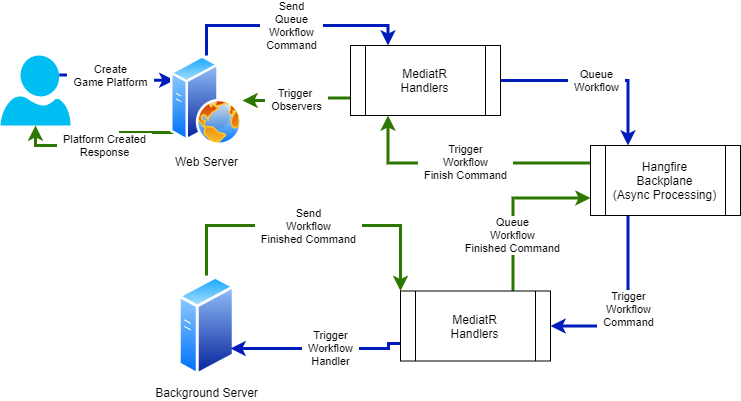

The diagram above was exported from draw.io. Its source (the exported page's mxGraphModel, read from the mxfile embedded in the PNG):
<mxGraphModel dx="932" dy="629" grid="1" gridSize="10" guides="1" tooltips="1" connect="1" arrows="1" fold="1" page="1" pageScale="1" pageWidth="850" pageHeight="1100" math="0" shadow="0">
  <root>
    <mxCell id="0" />
    <mxCell id="1" parent="0" />
    <mxCell id="19" value="Create&lt;br&gt;&amp;nbsp; Game Platform&amp;nbsp;&amp;nbsp;" style="edgeStyle=orthogonalEdgeStyle;rounded=0;orthogonalLoop=1;jettySize=auto;html=1;exitX=0.84;exitY=0.28;exitDx=0;exitDy=0;exitPerimeter=0;entryX=0;entryY=0.25;entryDx=0;entryDy=0;fillColor=#0050ef;strokeColor=#001DBC;strokeWidth=3;spacingLeft=2;spacingBottom=2;spacingRight=2;spacingTop=2;" edge="1" parent="1" source="3" target="4">
      <mxGeometry x="-0.1477" relative="1" as="geometry">
        <mxPoint x="-1" as="offset" />
      </mxGeometry>
    </mxCell>
    <mxCell id="3" value="" style="verticalLabelPosition=bottom;html=1;verticalAlign=top;align=center;strokeColor=none;fillColor=#00BEF2;shape=mxgraph.azure.user;" vertex="1" parent="1">
      <mxGeometry x="10" y="100" width="70" height="70" as="geometry" />
    </mxCell>
    <mxCell id="10" value="Send&lt;br&gt;Queue&lt;br&gt;Workflow&lt;br&gt;&amp;nbsp; Command&amp;nbsp;&amp;nbsp;" style="edgeStyle=orthogonalEdgeStyle;rounded=0;orthogonalLoop=1;jettySize=auto;html=1;exitX=0.5;exitY=0;exitDx=0;exitDy=0;entryX=0.25;entryY=0;entryDx=0;entryDy=0;fillColor=#0050ef;strokeColor=#001DBC;strokeWidth=3;" edge="1" parent="1" source="4" target="17">
      <mxGeometry relative="1" as="geometry" />
    </mxCell>
    <mxCell id="25" value="&amp;nbsp; Platform Created&amp;nbsp;&amp;nbsp;&lt;br&gt;Response" style="edgeStyle=orthogonalEdgeStyle;rounded=0;orthogonalLoop=1;jettySize=auto;html=1;exitX=0;exitY=1;exitDx=0;exitDy=0;entryX=0.5;entryY=1;entryDx=0;entryDy=0;entryPerimeter=0;strokeWidth=3;fillColor=#60a917;strokeColor=#2D7600;" edge="1" parent="1" source="4" target="3">
      <mxGeometry relative="1" as="geometry" />
    </mxCell>
    <mxCell id="4" value="Web Server" style="aspect=fixed;perimeter=ellipsePerimeter;html=1;align=center;shadow=0;dashed=0;spacingTop=3;image;image=img/lib/active_directory/web_server.svg;" vertex="1" parent="1">
      <mxGeometry x="180" y="100" width="72" height="90" as="geometry" />
    </mxCell>
    <mxCell id="12" style="edgeStyle=orthogonalEdgeStyle;rounded=0;orthogonalLoop=1;jettySize=auto;html=1;exitX=0.5;exitY=0;exitDx=0;exitDy=0;entryX=0;entryY=0;entryDx=0;entryDy=0;fillColor=#60a917;strokeColor=#2D7600;strokeWidth=3;" edge="1" parent="1" source="5" target="22">
      <mxGeometry relative="1" as="geometry">
        <mxPoint x="600" y="180" as="targetPoint" />
        <Array as="points">
          <mxPoint x="216" y="270" />
        </Array>
      </mxGeometry>
    </mxCell>
    <mxCell id="13" value="Send&lt;br&gt;Workflow&lt;br&gt;&amp;nbsp; Finished Command&amp;nbsp;&amp;nbsp;" style="edgeLabel;html=1;align=center;verticalAlign=middle;resizable=0;points=[];" vertex="1" connectable="0" parent="12">
      <mxGeometry x="0.2596" y="-3" relative="1" as="geometry">
        <mxPoint x="-44.13" y="-3.0299999999999994" as="offset" />
      </mxGeometry>
    </mxCell>
    <mxCell id="5" value="Background Server" style="aspect=fixed;perimeter=ellipsePerimeter;html=1;align=center;shadow=0;dashed=0;spacingTop=3;image;image=img/lib/active_directory/generic_server.svg;" vertex="1" parent="1">
      <mxGeometry x="187.72000000000003" y="320" width="56.56" height="101" as="geometry" />
    </mxCell>
    <mxCell id="11" value="Trigger&lt;br&gt;&amp;nbsp; Workflow&amp;nbsp;&amp;nbsp;&lt;br&gt;Handler" style="edgeStyle=orthogonalEdgeStyle;rounded=0;orthogonalLoop=1;jettySize=auto;html=1;exitX=0;exitY=0.75;exitDx=0;exitDy=0;fillColor=#0050ef;strokeColor=#001DBC;strokeWidth=3;" edge="1" parent="1" source="22">
      <mxGeometry x="-0.1362" relative="1" as="geometry">
        <mxPoint x="676" y="146" as="sourcePoint" />
        <mxPoint x="240" y="393" as="targetPoint" />
        <Array as="points">
          <mxPoint x="398" y="388" />
          <mxPoint x="398" y="393" />
        </Array>
        <mxPoint as="offset" />
      </mxGeometry>
    </mxCell>
    <mxCell id="14" value="Trigger &lt;br&gt;&amp;nbsp; Observers&amp;nbsp;&amp;nbsp;" style="edgeStyle=orthogonalEdgeStyle;rounded=0;orthogonalLoop=1;jettySize=auto;html=1;exitX=0;exitY=0.75;exitDx=0;exitDy=0;entryX=1;entryY=0.5;entryDx=0;entryDy=0;fillColor=#60a917;strokeColor=#2D7600;strokeWidth=3;" edge="1" parent="1" source="17" target="4">
      <mxGeometry relative="1" as="geometry" />
    </mxCell>
    <mxCell id="21" value="Trigger&lt;br&gt;Workflow&lt;br&gt;&amp;nbsp; Finish Command&amp;nbsp;&amp;nbsp;" style="edgeStyle=orthogonalEdgeStyle;rounded=0;orthogonalLoop=1;jettySize=auto;html=1;exitX=0;exitY=0.25;exitDx=0;exitDy=0;entryX=0.25;entryY=1;entryDx=0;entryDy=0;fillColor=#60a917;strokeColor=#2D7600;strokeWidth=3;" edge="1" parent="1" source="9" target="17">
      <mxGeometry relative="1" as="geometry" />
    </mxCell>
    <mxCell id="24" value="Trigger&lt;br&gt;Workflow&lt;br&gt;&amp;nbsp; Command&amp;nbsp;&amp;nbsp;" style="edgeStyle=orthogonalEdgeStyle;rounded=0;orthogonalLoop=1;jettySize=auto;html=1;exitX=0.25;exitY=1;exitDx=0;exitDy=0;entryX=1;entryY=0.5;entryDx=0;entryDy=0;fillColor=#0050ef;strokeColor=#001DBC;strokeWidth=3;" edge="1" parent="1" source="9" target="22">
      <mxGeometry relative="1" as="geometry" />
    </mxCell>
    <mxCell id="9" value="Hangfire&lt;br&gt;Backplane&lt;br&gt;(Async Processing)" style="shape=process;whiteSpace=wrap;html=1;backgroundOutline=1;" vertex="1" parent="1">
      <mxGeometry x="600" y="190" width="150" height="70" as="geometry" />
    </mxCell>
    <mxCell id="18" value="Queue&lt;br&gt;&amp;nbsp; Workflow&amp;nbsp;&amp;nbsp;" style="edgeStyle=orthogonalEdgeStyle;rounded=0;orthogonalLoop=1;jettySize=auto;html=1;exitX=1;exitY=0.5;exitDx=0;exitDy=0;entryX=0.25;entryY=0;entryDx=0;entryDy=0;fillColor=#0050ef;strokeColor=#001DBC;strokeWidth=3;" edge="1" parent="1" source="17" target="9">
      <mxGeometry relative="1" as="geometry" />
    </mxCell>
    <mxCell id="17" value="MediatR&lt;br&gt;Handlers" style="shape=process;whiteSpace=wrap;html=1;backgroundOutline=1;" vertex="1" parent="1">
      <mxGeometry x="360" y="90" width="150" height="70" as="geometry" />
    </mxCell>
    <mxCell id="23" value="Queue&lt;br&gt;Workflow&lt;br&gt;&amp;nbsp; Finished Command&amp;nbsp;&amp;nbsp;" style="edgeStyle=orthogonalEdgeStyle;rounded=0;orthogonalLoop=1;jettySize=auto;html=1;exitX=0.75;exitY=0;exitDx=0;exitDy=0;entryX=0;entryY=0.75;entryDx=0;entryDy=0;fillColor=#60a917;strokeColor=#2D7600;strokeWidth=3;" edge="1" parent="1" source="22" target="9">
      <mxGeometry x="-0.349" relative="1" as="geometry">
        <mxPoint as="offset" />
      </mxGeometry>
    </mxCell>
    <mxCell id="22" value="MediatR&lt;br&gt;Handlers" style="shape=process;whiteSpace=wrap;html=1;backgroundOutline=1;" vertex="1" parent="1">
      <mxGeometry x="410" y="335.5" width="150" height="70" as="geometry" />
    </mxCell>
  </root>
</mxGraphModel>